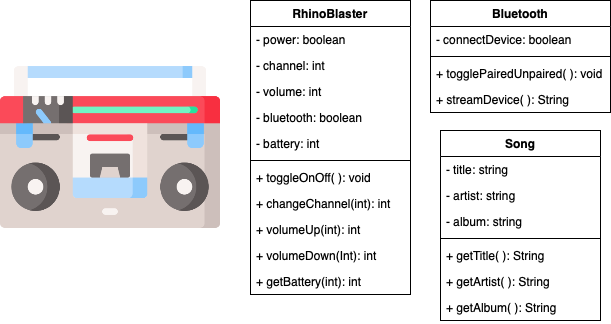

The diagram above was exported from draw.io. Its source (the exported page's mxGraphModel, read from the mxfile embedded in the PNG):
<mxGraphModel dx="681" dy="559" grid="1" gridSize="10" guides="1" tooltips="1" connect="1" arrows="1" fold="1" page="1" pageScale="1" pageWidth="827" pageHeight="1169" math="0" shadow="0">
  <root>
    <mxCell id="0" />
    <mxCell id="1" parent="0" />
    <mxCell id="DzDxqeMUiXI9x4gPv8lD-1" value="" style="shape=image;verticalLabelPosition=bottom;labelBackgroundColor=#ffffff;verticalAlign=top;aspect=fixed;imageAspect=0;image=data:image/png,(base64 omitted: 22216 chars);" vertex="1" parent="1">
      <mxGeometry x="50" y="117" width="220" height="220" as="geometry" />
    </mxCell>
    <mxCell id="DzDxqeMUiXI9x4gPv8lD-2" value="RhinoBlaster" style="swimlane;fontStyle=1;align=center;verticalAlign=top;childLayout=stackLayout;horizontal=1;startSize=26;horizontalStack=0;resizeParent=1;resizeParentMax=0;resizeLast=0;collapsible=1;marginBottom=0;" vertex="1" parent="1">
      <mxGeometry x="300" y="80" width="160" height="294" as="geometry" />
    </mxCell>
    <mxCell id="DzDxqeMUiXI9x4gPv8lD-3" value="- power: boolean" style="text;strokeColor=none;fillColor=none;align=left;verticalAlign=top;spacingLeft=4;spacingRight=4;overflow=hidden;rotatable=0;points=[[0,0.5],[1,0.5]];portConstraint=eastwest;" vertex="1" parent="DzDxqeMUiXI9x4gPv8lD-2">
      <mxGeometry y="26" width="160" height="26" as="geometry" />
    </mxCell>
    <mxCell id="DzDxqeMUiXI9x4gPv8lD-6" value="- channel: int" style="text;strokeColor=none;fillColor=none;align=left;verticalAlign=top;spacingLeft=4;spacingRight=4;overflow=hidden;rotatable=0;points=[[0,0.5],[1,0.5]];portConstraint=eastwest;" vertex="1" parent="DzDxqeMUiXI9x4gPv8lD-2">
      <mxGeometry y="52" width="160" height="26" as="geometry" />
    </mxCell>
    <mxCell id="DzDxqeMUiXI9x4gPv8lD-7" value="- volume: int" style="text;strokeColor=none;fillColor=none;align=left;verticalAlign=top;spacingLeft=4;spacingRight=4;overflow=hidden;rotatable=0;points=[[0,0.5],[1,0.5]];portConstraint=eastwest;" vertex="1" parent="DzDxqeMUiXI9x4gPv8lD-2">
      <mxGeometry y="78" width="160" height="26" as="geometry" />
    </mxCell>
    <mxCell id="DzDxqeMUiXI9x4gPv8lD-8" value="- bluetooth: boolean" style="text;strokeColor=none;fillColor=none;align=left;verticalAlign=top;spacingLeft=4;spacingRight=4;overflow=hidden;rotatable=0;points=[[0,0.5],[1,0.5]];portConstraint=eastwest;" vertex="1" parent="DzDxqeMUiXI9x4gPv8lD-2">
      <mxGeometry y="104" width="160" height="26" as="geometry" />
    </mxCell>
    <mxCell id="DzDxqeMUiXI9x4gPv8lD-13" value="- battery: int" style="text;strokeColor=none;fillColor=none;align=left;verticalAlign=top;spacingLeft=4;spacingRight=4;overflow=hidden;rotatable=0;points=[[0,0.5],[1,0.5]];portConstraint=eastwest;" vertex="1" parent="DzDxqeMUiXI9x4gPv8lD-2">
      <mxGeometry y="130" width="160" height="26" as="geometry" />
    </mxCell>
    <mxCell id="DzDxqeMUiXI9x4gPv8lD-4" value="" style="line;strokeWidth=1;fillColor=none;align=left;verticalAlign=middle;spacingTop=-1;spacingLeft=3;spacingRight=3;rotatable=0;labelPosition=right;points=[];portConstraint=eastwest;" vertex="1" parent="DzDxqeMUiXI9x4gPv8lD-2">
      <mxGeometry y="156" width="160" height="8" as="geometry" />
    </mxCell>
    <mxCell id="DzDxqeMUiXI9x4gPv8lD-5" value="+ toggleOnOff( ): void" style="text;strokeColor=none;fillColor=none;align=left;verticalAlign=top;spacingLeft=4;spacingRight=4;overflow=hidden;rotatable=0;points=[[0,0.5],[1,0.5]];portConstraint=eastwest;" vertex="1" parent="DzDxqeMUiXI9x4gPv8lD-2">
      <mxGeometry y="164" width="160" height="26" as="geometry" />
    </mxCell>
    <mxCell id="DzDxqeMUiXI9x4gPv8lD-9" value="+ changeChannel(int): int" style="text;strokeColor=none;fillColor=none;align=left;verticalAlign=top;spacingLeft=4;spacingRight=4;overflow=hidden;rotatable=0;points=[[0,0.5],[1,0.5]];portConstraint=eastwest;" vertex="1" parent="DzDxqeMUiXI9x4gPv8lD-2">
      <mxGeometry y="190" width="160" height="26" as="geometry" />
    </mxCell>
    <mxCell id="DzDxqeMUiXI9x4gPv8lD-10" value="+ volumeUp(int): int" style="text;strokeColor=none;fillColor=none;align=left;verticalAlign=top;spacingLeft=4;spacingRight=4;overflow=hidden;rotatable=0;points=[[0,0.5],[1,0.5]];portConstraint=eastwest;" vertex="1" parent="DzDxqeMUiXI9x4gPv8lD-2">
      <mxGeometry y="216" width="160" height="26" as="geometry" />
    </mxCell>
    <mxCell id="DzDxqeMUiXI9x4gPv8lD-11" value="+ volumeDown(Int): int" style="text;strokeColor=none;fillColor=none;align=left;verticalAlign=top;spacingLeft=4;spacingRight=4;overflow=hidden;rotatable=0;points=[[0,0.5],[1,0.5]];portConstraint=eastwest;" vertex="1" parent="DzDxqeMUiXI9x4gPv8lD-2">
      <mxGeometry y="242" width="160" height="26" as="geometry" />
    </mxCell>
    <mxCell id="DzDxqeMUiXI9x4gPv8lD-12" value="+ getBattery(int): int" style="text;strokeColor=none;fillColor=none;align=left;verticalAlign=top;spacingLeft=4;spacingRight=4;overflow=hidden;rotatable=0;points=[[0,0.5],[1,0.5]];portConstraint=eastwest;" vertex="1" parent="DzDxqeMUiXI9x4gPv8lD-2">
      <mxGeometry y="268" width="160" height="26" as="geometry" />
    </mxCell>
    <mxCell id="DzDxqeMUiXI9x4gPv8lD-14" value="Bluetooth" style="swimlane;fontStyle=1;align=center;verticalAlign=top;childLayout=stackLayout;horizontal=1;startSize=26;horizontalStack=0;resizeParent=1;resizeParentMax=0;resizeLast=0;collapsible=1;marginBottom=0;" vertex="1" parent="1">
      <mxGeometry x="480" y="80" width="180" height="112" as="geometry" />
    </mxCell>
    <mxCell id="DzDxqeMUiXI9x4gPv8lD-15" value="- connectDevice: boolean" style="text;strokeColor=none;fillColor=none;align=left;verticalAlign=top;spacingLeft=4;spacingRight=4;overflow=hidden;rotatable=0;points=[[0,0.5],[1,0.5]];portConstraint=eastwest;" vertex="1" parent="DzDxqeMUiXI9x4gPv8lD-14">
      <mxGeometry y="26" width="180" height="26" as="geometry" />
    </mxCell>
    <mxCell id="DzDxqeMUiXI9x4gPv8lD-16" value="" style="line;strokeWidth=1;fillColor=none;align=left;verticalAlign=middle;spacingTop=-1;spacingLeft=3;spacingRight=3;rotatable=0;labelPosition=right;points=[];portConstraint=eastwest;" vertex="1" parent="DzDxqeMUiXI9x4gPv8lD-14">
      <mxGeometry y="52" width="180" height="8" as="geometry" />
    </mxCell>
    <mxCell id="DzDxqeMUiXI9x4gPv8lD-17" value="+ togglePairedUnpaired( ): void" style="text;strokeColor=none;fillColor=none;align=left;verticalAlign=top;spacingLeft=4;spacingRight=4;overflow=hidden;rotatable=0;points=[[0,0.5],[1,0.5]];portConstraint=eastwest;" vertex="1" parent="DzDxqeMUiXI9x4gPv8lD-14">
      <mxGeometry y="60" width="180" height="26" as="geometry" />
    </mxCell>
    <mxCell id="DzDxqeMUiXI9x4gPv8lD-18" value="+ streamDevice( ): String" style="text;strokeColor=none;fillColor=none;align=left;verticalAlign=top;spacingLeft=4;spacingRight=4;overflow=hidden;rotatable=0;points=[[0,0.5],[1,0.5]];portConstraint=eastwest;" vertex="1" parent="DzDxqeMUiXI9x4gPv8lD-14">
      <mxGeometry y="86" width="180" height="26" as="geometry" />
    </mxCell>
    <mxCell id="DzDxqeMUiXI9x4gPv8lD-19" value="Song" style="swimlane;fontStyle=1;align=center;verticalAlign=top;childLayout=stackLayout;horizontal=1;startSize=26;horizontalStack=0;resizeParent=1;resizeParentMax=0;resizeLast=0;collapsible=1;marginBottom=0;" vertex="1" parent="1">
      <mxGeometry x="490" y="210" width="160" height="190" as="geometry" />
    </mxCell>
    <mxCell id="DzDxqeMUiXI9x4gPv8lD-20" value="- title: string" style="text;strokeColor=none;fillColor=none;align=left;verticalAlign=top;spacingLeft=4;spacingRight=4;overflow=hidden;rotatable=0;points=[[0,0.5],[1,0.5]];portConstraint=eastwest;" vertex="1" parent="DzDxqeMUiXI9x4gPv8lD-19">
      <mxGeometry y="26" width="160" height="26" as="geometry" />
    </mxCell>
    <mxCell id="DzDxqeMUiXI9x4gPv8lD-23" value="- artist: string" style="text;strokeColor=none;fillColor=none;align=left;verticalAlign=top;spacingLeft=4;spacingRight=4;overflow=hidden;rotatable=0;points=[[0,0.5],[1,0.5]];portConstraint=eastwest;" vertex="1" parent="DzDxqeMUiXI9x4gPv8lD-19">
      <mxGeometry y="52" width="160" height="26" as="geometry" />
    </mxCell>
    <mxCell id="DzDxqeMUiXI9x4gPv8lD-24" value="- album: string" style="text;strokeColor=none;fillColor=none;align=left;verticalAlign=top;spacingLeft=4;spacingRight=4;overflow=hidden;rotatable=0;points=[[0,0.5],[1,0.5]];portConstraint=eastwest;" vertex="1" parent="DzDxqeMUiXI9x4gPv8lD-19">
      <mxGeometry y="78" width="160" height="26" as="geometry" />
    </mxCell>
    <mxCell id="DzDxqeMUiXI9x4gPv8lD-21" value="" style="line;strokeWidth=1;fillColor=none;align=left;verticalAlign=middle;spacingTop=-1;spacingLeft=3;spacingRight=3;rotatable=0;labelPosition=right;points=[];portConstraint=eastwest;" vertex="1" parent="DzDxqeMUiXI9x4gPv8lD-19">
      <mxGeometry y="104" width="160" height="8" as="geometry" />
    </mxCell>
    <mxCell id="DzDxqeMUiXI9x4gPv8lD-22" value="+ getTitle( ): String" style="text;strokeColor=none;fillColor=none;align=left;verticalAlign=top;spacingLeft=4;spacingRight=4;overflow=hidden;rotatable=0;points=[[0,0.5],[1,0.5]];portConstraint=eastwest;" vertex="1" parent="DzDxqeMUiXI9x4gPv8lD-19">
      <mxGeometry y="112" width="160" height="26" as="geometry" />
    </mxCell>
    <mxCell id="DzDxqeMUiXI9x4gPv8lD-25" value="+ getArtist( ): String" style="text;strokeColor=none;fillColor=none;align=left;verticalAlign=top;spacingLeft=4;spacingRight=4;overflow=hidden;rotatable=0;points=[[0,0.5],[1,0.5]];portConstraint=eastwest;" vertex="1" parent="DzDxqeMUiXI9x4gPv8lD-19">
      <mxGeometry y="138" width="160" height="26" as="geometry" />
    </mxCell>
    <mxCell id="DzDxqeMUiXI9x4gPv8lD-26" value="+ getAlbum( ): String" style="text;strokeColor=none;fillColor=none;align=left;verticalAlign=top;spacingLeft=4;spacingRight=4;overflow=hidden;rotatable=0;points=[[0,0.5],[1,0.5]];portConstraint=eastwest;" vertex="1" parent="DzDxqeMUiXI9x4gPv8lD-19">
      <mxGeometry y="164" width="160" height="26" as="geometry" />
    </mxCell>
  </root>
</mxGraphModel>